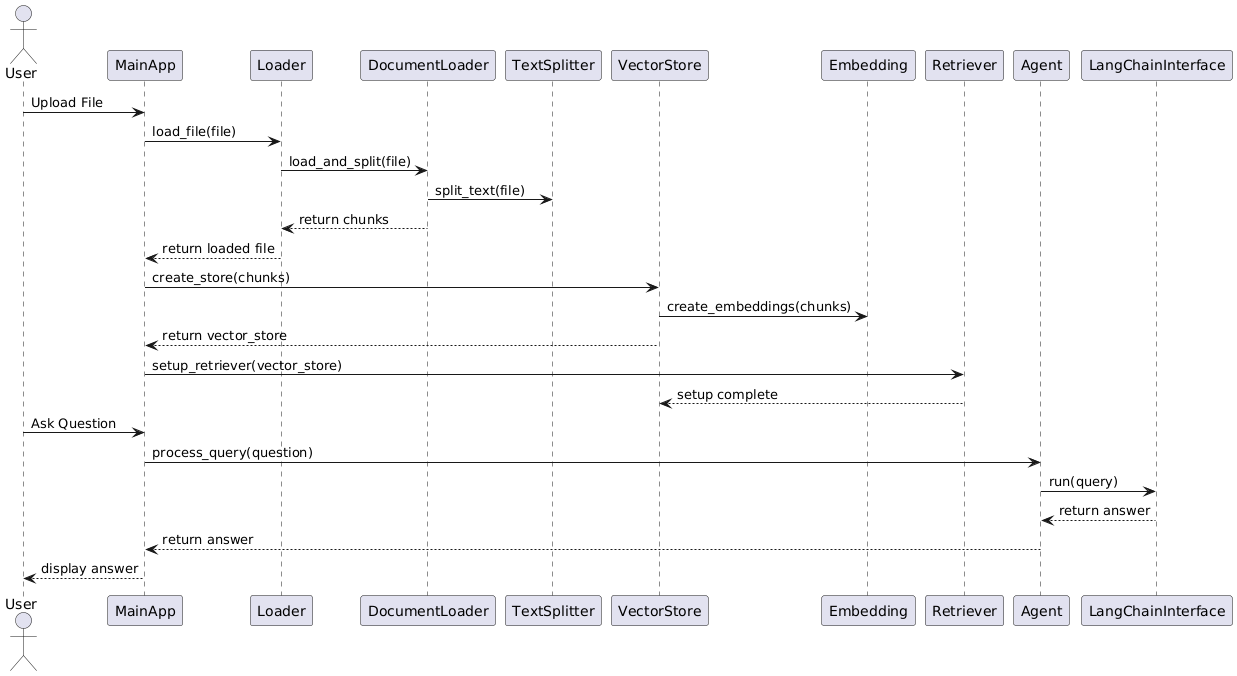

The diagram above was rendered by PlantUML. Its source (embedded in the PNG):
@startuml
actor User

User -> MainApp: Upload File
MainApp -> Loader: load_file(file)
Loader -> DocumentLoader: load_and_split(file)
DocumentLoader -> TextSplitter: split_text(file)
DocumentLoader --> Loader: return chunks
Loader --> MainApp: return loaded file

MainApp -> VectorStore: create_store(chunks)
VectorStore -> Embedding: create_embeddings(chunks)
VectorStore --> MainApp: return vector_store

MainApp -> Retriever: setup_retriever(vector_store)
Retriever --> VectorStore: setup complete

User -> MainApp: Ask Question
MainApp -> Agent: process_query(question)
Agent -> LangChainInterface: run(query)
LangChainInterface --> Agent: return answer
Agent --> MainApp: return answer
MainApp --> User: display answer
@enduml